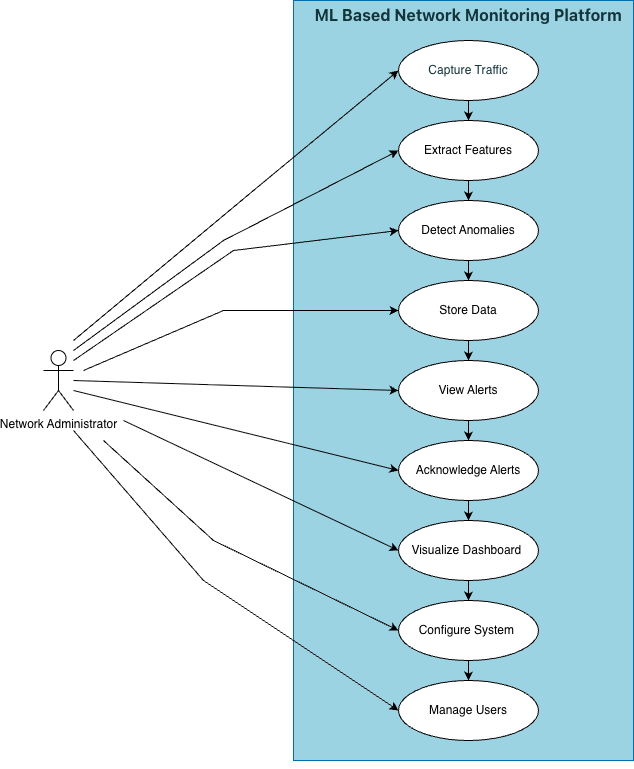

The diagram above was exported from draw.io. Its source (the exported page's mxGraphModel, read from the mxfile embedded in the PNG):
<mxGraphModel dx="1426" dy="790" grid="1" gridSize="10" guides="1" tooltips="1" connect="1" arrows="1" fold="1" page="1" pageScale="1" pageWidth="850" pageHeight="1100" math="0" shadow="0">
  <root>
    <mxCell id="0" />
    <mxCell id="1" parent="0" />
    <mxCell id="PhkcljMQTZ0R-DvQz6KQ-1" value="Network Administrator" style="shape=umlActor;verticalLabelPosition=bottom;verticalAlign=top;html=1;" vertex="1" parent="1">
      <mxGeometry x="50" y="370" width="30" height="60" as="geometry" />
    </mxCell>
    <mxCell id="PhkcljMQTZ0R-DvQz6KQ-3" value="" style="rounded=0;whiteSpace=wrap;html=1;fillColor=light-dark(#9BD3E2,#96D1FF);fontColor=#ffffff;strokeColor=#006EAF;" vertex="1" parent="1">
      <mxGeometry x="300" y="20" width="340" height="760" as="geometry" />
    </mxCell>
    <mxCell id="PhkcljMQTZ0R-DvQz6KQ-24" value="" style="edgeStyle=orthogonalEdgeStyle;rounded=0;orthogonalLoop=1;jettySize=auto;html=1;" edge="1" parent="1" source="PhkcljMQTZ0R-DvQz6KQ-4" target="PhkcljMQTZ0R-DvQz6KQ-23">
      <mxGeometry relative="1" as="geometry" />
    </mxCell>
    <mxCell id="PhkcljMQTZ0R-DvQz6KQ-4" value="&lt;div style=&quot;&quot;&gt;&lt;font color=&quot;oklch(0.3039 0.04 213.68)&quot; face=&quot;Helvetica&quot;&gt;&lt;span style=&quot;letter-spacing: 0.08px;&quot;&gt;Capture Traffic&lt;/span&gt;&lt;/font&gt;&lt;/div&gt;" style="ellipse;whiteSpace=wrap;html=1;fillColor=light-dark(#FFFFFF,#FFFFFF);gradientColor=none;shadow=0;strokeColor=light-dark(#000000,#000000);align=center;" vertex="1" parent="1">
      <mxGeometry x="405" y="60" width="140" height="60" as="geometry" />
    </mxCell>
    <mxCell id="PhkcljMQTZ0R-DvQz6KQ-21" value="" style="endArrow=classic;html=1;rounded=0;entryX=0;entryY=0.5;entryDx=0;entryDy=0;" edge="1" parent="1" target="PhkcljMQTZ0R-DvQz6KQ-4">
      <mxGeometry width="50" height="50" relative="1" as="geometry">
        <mxPoint x="80" y="360" as="sourcePoint" />
        <mxPoint x="330" y="200" as="targetPoint" />
        <Array as="points">
          <mxPoint x="260" y="210" />
        </Array>
      </mxGeometry>
    </mxCell>
    <mxCell id="PhkcljMQTZ0R-DvQz6KQ-26" value="" style="edgeStyle=orthogonalEdgeStyle;rounded=0;orthogonalLoop=1;jettySize=auto;html=1;" edge="1" parent="1" source="PhkcljMQTZ0R-DvQz6KQ-23" target="PhkcljMQTZ0R-DvQz6KQ-25">
      <mxGeometry relative="1" as="geometry" />
    </mxCell>
    <mxCell id="PhkcljMQTZ0R-DvQz6KQ-23" value="&lt;font&gt;Extract Features&lt;/font&gt;" style="ellipse;whiteSpace=wrap;html=1;fillColor=light-dark(#FFFFFF,#FFFFFF);gradientColor=none;shadow=0;strokeColor=light-dark(#000000,#000000);" vertex="1" parent="1">
      <mxGeometry x="405" y="140" width="140" height="60" as="geometry" />
    </mxCell>
    <mxCell id="PhkcljMQTZ0R-DvQz6KQ-28" value="" style="edgeStyle=orthogonalEdgeStyle;rounded=0;orthogonalLoop=1;jettySize=auto;html=1;" edge="1" parent="1" source="PhkcljMQTZ0R-DvQz6KQ-25" target="PhkcljMQTZ0R-DvQz6KQ-27">
      <mxGeometry relative="1" as="geometry" />
    </mxCell>
    <mxCell id="PhkcljMQTZ0R-DvQz6KQ-25" value="Detect Anomalies" style="ellipse;whiteSpace=wrap;html=1;fillColor=light-dark(#FFFFFF,#FFFFFF);gradientColor=none;shadow=0;strokeColor=light-dark(#000000,#000000);" vertex="1" parent="1">
      <mxGeometry x="405" y="220" width="140" height="60" as="geometry" />
    </mxCell>
    <mxCell id="PhkcljMQTZ0R-DvQz6KQ-30" value="" style="edgeStyle=orthogonalEdgeStyle;rounded=0;orthogonalLoop=1;jettySize=auto;html=1;" edge="1" parent="1" source="PhkcljMQTZ0R-DvQz6KQ-27" target="PhkcljMQTZ0R-DvQz6KQ-29">
      <mxGeometry relative="1" as="geometry" />
    </mxCell>
    <mxCell id="PhkcljMQTZ0R-DvQz6KQ-27" value="Store Data" style="ellipse;whiteSpace=wrap;html=1;fillColor=light-dark(#FFFFFF,#FFFFFF);gradientColor=none;shadow=0;strokeColor=light-dark(#000000,#000000);" vertex="1" parent="1">
      <mxGeometry x="405" y="300" width="140" height="60" as="geometry" />
    </mxCell>
    <mxCell id="PhkcljMQTZ0R-DvQz6KQ-32" value="" style="edgeStyle=orthogonalEdgeStyle;rounded=0;orthogonalLoop=1;jettySize=auto;html=1;" edge="1" parent="1" source="PhkcljMQTZ0R-DvQz6KQ-29" target="PhkcljMQTZ0R-DvQz6KQ-31">
      <mxGeometry relative="1" as="geometry" />
    </mxCell>
    <mxCell id="PhkcljMQTZ0R-DvQz6KQ-29" value="View Alerts" style="ellipse;whiteSpace=wrap;html=1;fillColor=light-dark(#FFFFFF,#FFFFFF);gradientColor=none;shadow=0;strokeColor=light-dark(#000000,#000000);" vertex="1" parent="1">
      <mxGeometry x="405" y="380" width="140" height="60" as="geometry" />
    </mxCell>
    <mxCell id="PhkcljMQTZ0R-DvQz6KQ-34" value="" style="edgeStyle=orthogonalEdgeStyle;rounded=0;orthogonalLoop=1;jettySize=auto;html=1;" edge="1" parent="1" source="PhkcljMQTZ0R-DvQz6KQ-31" target="PhkcljMQTZ0R-DvQz6KQ-33">
      <mxGeometry relative="1" as="geometry" />
    </mxCell>
    <mxCell id="PhkcljMQTZ0R-DvQz6KQ-31" value="Acknowledge Alerts" style="ellipse;whiteSpace=wrap;html=1;fillColor=light-dark(#FFFFFF,#FFFFFF);gradientColor=none;shadow=0;strokeColor=light-dark(#000000,#000000);" vertex="1" parent="1">
      <mxGeometry x="405" y="460" width="140" height="60" as="geometry" />
    </mxCell>
    <mxCell id="PhkcljMQTZ0R-DvQz6KQ-40" value="" style="edgeStyle=orthogonalEdgeStyle;rounded=0;orthogonalLoop=1;jettySize=auto;html=1;" edge="1" parent="1" source="PhkcljMQTZ0R-DvQz6KQ-33" target="PhkcljMQTZ0R-DvQz6KQ-39">
      <mxGeometry relative="1" as="geometry" />
    </mxCell>
    <mxCell id="PhkcljMQTZ0R-DvQz6KQ-33" value="Visualize Dashboard&amp;nbsp;" style="ellipse;whiteSpace=wrap;html=1;fillColor=light-dark(#FFFFFF,#FFFFFF);gradientColor=none;shadow=0;strokeColor=light-dark(#000000,#000000);" vertex="1" parent="1">
      <mxGeometry x="405" y="540" width="140" height="60" as="geometry" />
    </mxCell>
    <mxCell id="PhkcljMQTZ0R-DvQz6KQ-35" style="edgeStyle=orthogonalEdgeStyle;rounded=0;orthogonalLoop=1;jettySize=auto;html=1;exitX=0.5;exitY=1;exitDx=0;exitDy=0;" edge="1" parent="1" source="PhkcljMQTZ0R-DvQz6KQ-3" target="PhkcljMQTZ0R-DvQz6KQ-3">
      <mxGeometry relative="1" as="geometry" />
    </mxCell>
    <mxCell id="PhkcljMQTZ0R-DvQz6KQ-37" value="&lt;div style=&quot;text-align: start;&quot;&gt;&lt;font color=&quot;oklch(0.3039 0.04 213.68)&quot; face=&quot;fkGroteskNeue, ui-sans-serif, system-ui, -apple-system, system-ui, Segoe UI, Roboto, Helvetica Neue, Arial, Noto Sans, sans-serif, Apple Color Emoji, Segoe UI Emoji, Segoe UI Symbol, Noto Color Emoji, Hiragino Sans, PingFang SC, Apple SD Gothic Neo, Yu Gothic, Microsoft YaHei, Microsoft JhengHei, Meiryo&quot;&gt;&lt;span style=&quot;font-size: 16px; letter-spacing: 0.08px;&quot;&gt;&lt;b&gt;ML Based Network Monitoring Platform&lt;/b&gt;&lt;/span&gt;&lt;/font&gt;&lt;/div&gt;" style="text;html=1;whiteSpace=wrap;strokeColor=none;fillColor=none;align=center;verticalAlign=middle;rounded=0;" vertex="1" parent="1">
      <mxGeometry x="310" y="20" width="330" height="30" as="geometry" />
    </mxCell>
    <mxCell id="PhkcljMQTZ0R-DvQz6KQ-42" value="" style="edgeStyle=orthogonalEdgeStyle;rounded=0;orthogonalLoop=1;jettySize=auto;html=1;" edge="1" parent="1" source="PhkcljMQTZ0R-DvQz6KQ-39" target="PhkcljMQTZ0R-DvQz6KQ-41">
      <mxGeometry relative="1" as="geometry" />
    </mxCell>
    <mxCell id="PhkcljMQTZ0R-DvQz6KQ-39" value="Configure System&amp;nbsp;" style="ellipse;whiteSpace=wrap;html=1;fillColor=light-dark(#FFFFFF,#FFFFFF);gradientColor=none;shadow=0;strokeColor=light-dark(#000000,#000000);" vertex="1" parent="1">
      <mxGeometry x="405" y="620" width="140" height="60" as="geometry" />
    </mxCell>
    <mxCell id="PhkcljMQTZ0R-DvQz6KQ-41" value="Manage Users" style="ellipse;whiteSpace=wrap;html=1;fillColor=light-dark(#FFFFFF,#FFFFFF);gradientColor=none;shadow=0;strokeColor=light-dark(#000000,#000000);" vertex="1" parent="1">
      <mxGeometry x="405" y="700" width="140" height="60" as="geometry" />
    </mxCell>
    <mxCell id="PhkcljMQTZ0R-DvQz6KQ-43" value="" style="endArrow=classic;html=1;rounded=0;entryX=0;entryY=0.5;entryDx=0;entryDy=0;" edge="1" parent="1" target="PhkcljMQTZ0R-DvQz6KQ-23">
      <mxGeometry width="50" height="50" relative="1" as="geometry">
        <mxPoint x="80" y="370" as="sourcePoint" />
        <mxPoint x="250" y="360" as="targetPoint" />
        <Array as="points">
          <mxPoint x="230" y="260" />
        </Array>
      </mxGeometry>
    </mxCell>
    <mxCell id="PhkcljMQTZ0R-DvQz6KQ-44" value="" style="endArrow=classic;html=1;rounded=0;entryX=0;entryY=0.5;entryDx=0;entryDy=0;" edge="1" parent="1" target="PhkcljMQTZ0R-DvQz6KQ-25">
      <mxGeometry width="50" height="50" relative="1" as="geometry">
        <mxPoint x="80" y="380" as="sourcePoint" />
        <mxPoint x="280" y="300" as="targetPoint" />
        <Array as="points">
          <mxPoint x="240" y="270" />
        </Array>
      </mxGeometry>
    </mxCell>
    <mxCell id="PhkcljMQTZ0R-DvQz6KQ-45" value="" style="endArrow=classic;html=1;rounded=0;entryX=0;entryY=0.5;entryDx=0;entryDy=0;" edge="1" parent="1" target="PhkcljMQTZ0R-DvQz6KQ-27">
      <mxGeometry width="50" height="50" relative="1" as="geometry">
        <mxPoint x="90" y="390" as="sourcePoint" />
        <mxPoint x="170" y="350" as="targetPoint" />
        <Array as="points">
          <mxPoint x="230" y="330" />
        </Array>
      </mxGeometry>
    </mxCell>
    <mxCell id="PhkcljMQTZ0R-DvQz6KQ-46" value="" style="endArrow=classic;html=1;rounded=0;entryX=0;entryY=0.5;entryDx=0;entryDy=0;" edge="1" parent="1" target="PhkcljMQTZ0R-DvQz6KQ-29">
      <mxGeometry width="50" height="50" relative="1" as="geometry">
        <mxPoint x="80" y="400" as="sourcePoint" />
        <mxPoint x="170" y="370" as="targetPoint" />
      </mxGeometry>
    </mxCell>
    <mxCell id="PhkcljMQTZ0R-DvQz6KQ-47" value="" style="endArrow=classic;html=1;rounded=0;entryX=0;entryY=0.5;entryDx=0;entryDy=0;" edge="1" parent="1" target="PhkcljMQTZ0R-DvQz6KQ-31">
      <mxGeometry width="50" height="50" relative="1" as="geometry">
        <mxPoint x="80" y="410" as="sourcePoint" />
        <mxPoint x="150" y="470" as="targetPoint" />
      </mxGeometry>
    </mxCell>
    <mxCell id="PhkcljMQTZ0R-DvQz6KQ-49" value="" style="endArrow=classic;html=1;rounded=0;entryX=0;entryY=0.5;entryDx=0;entryDy=0;" edge="1" parent="1" target="PhkcljMQTZ0R-DvQz6KQ-33">
      <mxGeometry width="50" height="50" relative="1" as="geometry">
        <mxPoint x="130" y="440" as="sourcePoint" />
        <mxPoint x="130" y="500" as="targetPoint" />
      </mxGeometry>
    </mxCell>
    <mxCell id="PhkcljMQTZ0R-DvQz6KQ-50" value="" style="endArrow=classic;html=1;rounded=0;entryX=0;entryY=0.5;entryDx=0;entryDy=0;" edge="1" parent="1" target="PhkcljMQTZ0R-DvQz6KQ-39">
      <mxGeometry width="50" height="50" relative="1" as="geometry">
        <mxPoint x="110" y="460" as="sourcePoint" />
        <mxPoint x="180" y="540" as="targetPoint" />
        <Array as="points">
          <mxPoint x="220" y="560" />
        </Array>
      </mxGeometry>
    </mxCell>
    <mxCell id="PhkcljMQTZ0R-DvQz6KQ-51" value="" style="endArrow=classic;html=1;rounded=0;entryX=0;entryY=0.5;entryDx=0;entryDy=0;" edge="1" parent="1" target="PhkcljMQTZ0R-DvQz6KQ-41">
      <mxGeometry width="50" height="50" relative="1" as="geometry">
        <mxPoint x="80" y="450" as="sourcePoint" />
        <mxPoint x="180" y="610" as="targetPoint" />
        <Array as="points">
          <mxPoint x="210" y="600" />
        </Array>
      </mxGeometry>
    </mxCell>
  </root>
</mxGraphModel>